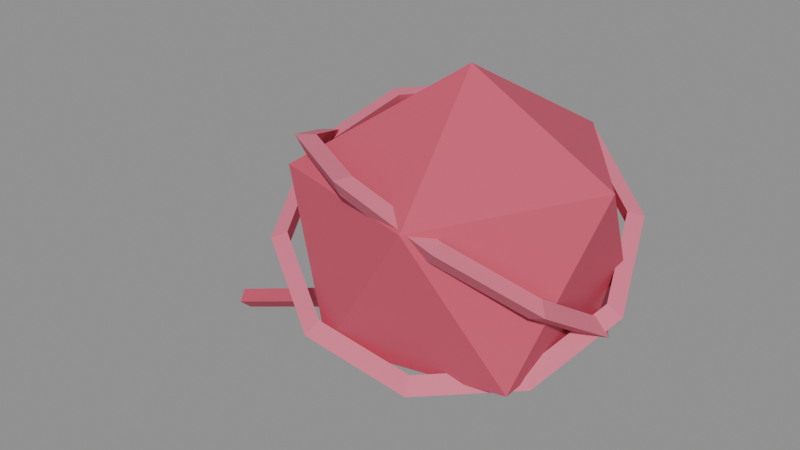 # Source: yarn.blend  (saved by Blender 5.0.119; exported with 4.5.12 LTS)
import bpy
from mathutils import Matrix  # noqa: F401  (used for matrix-valued properties, if any)

bpy.ops.wm.read_factory_settings(use_empty=True)
scene = bpy.context.scene
scene.name = 'Scene'

# ---- materials (node trees are filled in below, after node groups)
mat_c_d0506a = bpy.data.materials.new('C_d0506a')
mat_c_d0506a.diffuse_color = (0.8157, 0.3137, 0.4157, 1.0)
mat_c_e0708a = bpy.data.materials.new('C_e0708a')
mat_c_e0708a.diffuse_color = (0.8784, 0.4392, 0.5412, 1.0)

# ---- material node trees
mat_c_d0506a.use_nodes = True; mat_c_d0506a.node_tree.nodes.clear()
_N = mat_c_d0506a.node_tree.nodes; _L = mat_c_d0506a.node_tree.links
n0 = _N.new('ShaderNodeBsdfPrincipled'); n0.name = 'Principled BSDF'; n0.location = (-200, 100)
n0.inputs[0].default_value = (0.6308, 0.08022, 0.1441, 1.0)
n0.inputs[2].default_value = 0.75
n1 = _N.new('ShaderNodeOutputMaterial'); n1.name = 'Material Output'; n1.location = (200, 100)
_L.new(n0.outputs[0], n1.inputs[0])
n1.is_active_output = True
mat_c_e0708a.use_nodes = True; mat_c_e0708a.node_tree.nodes.clear()
_N = mat_c_e0708a.node_tree.nodes; _L = mat_c_e0708a.node_tree.links
n0 = _N.new('ShaderNodeBsdfPrincipled'); n0.name = 'Principled BSDF'; n0.location = (-200, 100)
n0.inputs[0].default_value = (0.7454, 0.162, 0.2542, 1.0)
n0.inputs[2].default_value = 0.75
n1 = _N.new('ShaderNodeOutputMaterial'); n1.name = 'Material Output'; n1.location = (200, 100)
_L.new(n0.outputs[0], n1.inputs[0])
n1.is_active_output = True

# ---- meshes
me_yarn = bpy.data.meshes.new('yarn')
me_yarn.from_pydata([(-0.006231, 0.00762, -0.2541), (0.1794, -0.1328, -0.1184), (-0.05774, -0.1947, -0.1127), (-0.2161, 0.002333, -0.1132), (-0.05586, 0.2059, -0.1148), (0.1889, 0.1376, -0.09463), (0.07613, -0.2099, 0.09703), (-0.1673, -0.1402, 0.09167), (-0.1606, 0.1412, 0.1194), (0.07092, 0.2149, 0.1013), (0.2295, -0.003065, 0.1196), (0.01177, 0.006431, 0.229), (-0.2369, -0.03514, 0.06432), (-0.2099, -0.03808, 0.06971), (-0.2181, -0.02539, 0.04648), (-0.1917, -0.1564, -0.01785), (-0.169, -0.1476, -0.004508), (-0.1772, -0.1349, -0.02774), (-0.07321, -0.2178, -0.0932), (-0.06203, -0.2031, -0.07257), (-0.07022, -0.1904, -0.0958), (0.07321, -0.1961, -0.133), (0.07022, -0.1835, -0.1085), (0.06203, -0.1708, -0.1317), (0.1917, -0.0995, -0.1219), (0.1772, -0.09622, -0.0985), (0.169, -0.08352, -0.1217), (0.2369, 0.03514, -0.06432), (0.2181, 0.02539, -0.04648), (0.2099, 0.03808, -0.06971), (0.1917, 0.1564, 0.01785), (0.1772, 0.1349, 0.02774), (0.169, 0.1476, 0.004508), (0.07321, 0.2178, 0.0932), (0.07022, 0.1904, 0.0958), (0.06203, 0.2031, 0.07257), (-0.07321, 0.1961, 0.133), (-0.06203, 0.1708, 0.1317), (-0.07022, 0.1835, 0.1085), (-0.1917, 0.0995, 0.1219), (-0.169, 0.08352, 0.1217), (-0.1772, 0.09622, 0.0985), (-0.2176, 0.1189, 0.0), (-0.1928, 0.1143, 0.01144), (-0.2003, 0.1005, -0.01144), (-0.2338, -0.009392, 0.08231), (-0.2074, -0.001617, 0.08578), (-0.2149, -0.01535, 0.06291), (-0.1606, -0.1341, 0.1332), (-0.1413, -0.1143, 0.1317), (-0.1488, -0.128, 0.1089), (-0.02607, -0.2076, 0.1332), (-0.0198, -0.1806, 0.1317), (-0.0273, -0.1944, 0.1089), (0.1184, -0.2018, 0.08231), (0.1107, -0.1754, 0.08578), (0.1032, -0.1891, 0.06291), (0.2176, -0.1189, 1.715e-17), (0.2003, -0.1005, 0.01144), (0.1928, -0.1143, -0.01144), (0.2338, 0.009392, -0.08231), (0.2149, 0.01535, -0.06291), (0.2074, 0.001617, -0.08578), (0.1606, 0.1341, -0.1332), (0.1488, 0.128, -0.1089), (0.1413, 0.1143, -0.1317), (0.02607, 0.2076, -0.1332), (0.0273, 0.1944, -0.1089), (0.0198, 0.1806, -0.1317), (-0.1184, 0.2018, -0.08231), (-0.1032, 0.1891, -0.06291), (-0.1107, 0.1754, -0.08578), (-0.4264, 0.016, -0.2725), (-0.05359, 0.016, -0.1275), (-0.4206, 0.0, -0.2874), (-0.04779, 0.0, -0.1424), (-0.4264, -0.016, -0.2725), (-0.05359, -0.016, -0.1275), (-0.4322, 0.0, -0.2576), (-0.05939, 0.0, -0.1126)], [], [(0, 1, 2), (1, 0, 5), (0, 2, 3), (0, 3, 4), (0, 4, 5), (1, 5, 10), (2, 1, 6), (3, 2, 7), (4, 3, 8), (5, 4, 9), (1, 10, 6), (2, 6, 7), (3, 7, 8), (4, 8, 9), (5, 9, 10), (6, 10, 11), (7, 6, 11), (8, 7, 11), (9, 8, 11), (10, 9, 11), (12, 15, 16, 13), (13, 16, 17, 14), (14, 17, 15, 12), (15, 18, 19, 16), (16, 19, 20, 17), (17, 20, 18, 15), (18, 21, 22, 19), (19, 22, 23, 20), (20, 23, 21, 18), (21, 24, 25, 22), (22, 25, 26, 23), (23, 26, 24, 21), (24, 27, 28, 25), (25, 28, 29, 26), (26, 29, 27, 24), (27, 30, 31, 28), (28, 31, 32, 29), (29, 32, 30, 27), (30, 33, 34, 31), (31, 34, 35, 32), (32, 35, 33, 30), (33, 36, 37, 34), (34, 37, 38, 35), (35, 38, 36, 33), (36, 39, 40, 37), (37, 40, 41, 38), (38, 41, 39, 36), (39, 12, 13, 40), (40, 13, 14, 41), (41, 14, 12, 39), (42, 45, 46, 43), (43, 46, 47, 44), (44, 47, 45, 42), (45, 48, 49, 46), (46, 49, 50, 47), (47, 50, 48, 45), (48, 51, 52, 49), (49, 52, 53, 50), (50, 53, 51, 48), (51, 54, 55, 52), (52, 55, 56, 53), (53, 56, 54, 51), (54, 57, 58, 55), (55, 58, 59, 56), (56, 59, 57, 54), (57, 60, 61, 58), (58, 61, 62, 59), (59, 62, 60, 57), (60, 63, 64, 61), (61, 64, 65, 62), (62, 65, 63, 60), (63, 66, 67, 64), (64, 67, 68, 65), (65, 68, 66, 63), (66, 69, 70, 67), (67, 70, 71, 68), (68, 71, 69, 66), (69, 42, 43, 70), (70, 43, 44, 71), (71, 44, 42, 69), (72, 73, 75, 74), (74, 75, 77, 76), (75, 73, 79, 77), (76, 77, 79, 78), (78, 79, 73, 72), (72, 74, 76, 78)])
me_yarn.polygons.foreach_set('material_index', [0, 0, 0, 0, 0, 0, 0, 0, 0, 0, 0, 0, 0, 0, 0, 0, 0, 0, 0, 0, 1, 1, 1, 1, 1, 1, 1, 1, 1, 1, 1, 1, 1, 1, 1, 1, 1, 1, 1, 1, 1, 1, 1, 1, 1, 1, 1, 1, 1, 1, 1, 1, 1, 1, 1, 1, 1, 1, 1, 1, 1, 1, 1, 1, 1, 1, 1, 1, 1, 1, 1, 1, 1, 1, 1, 1, 1, 1, 1, 1, 0, 0, 0, 0, 0, 0])
me_yarn.materials.append(mat_c_d0506a)
me_yarn.materials.append(mat_c_e0708a)
me_yarn.update()

# ---- objects
ob_yarn = bpy.data.objects.new('yarn', me_yarn)

# ---- transforms, parenting, visibility, modifiers, constraints
ob_yarn.location = (0.0, 0.0, 0.0)

# ---- collection membership
scene.collection.objects.link(ob_yarn)

# ---- scene / render settings (as saved in the file)
scene.frame_start = 1; scene.frame_end = 250; scene.frame_set(1)
scene.render.engine = 'BLENDER_EEVEE_NEXT'
scene.render.bake_bias = 0.0
scene.render.bake_samples = 0
scene.cycles.sampling_pattern = 'TABULATED_SOBOL'
scene.eevee.use_volume_custom_range = False
bpy.context.view_layer.update()

# ---- added for rendering (the .blend has no active camera and no usable light): camera, sun + grey world if the file has none
cam_auto = bpy.data.cameras.new('AutoCamera')
cam_auto.lens = 50.0
cam_auto.sensor_width = 36.0
cam_auto.clip_end = 1000.0
ob_auto_camera = bpy.data.objects.new('AutoCamera', cam_auto)
scene.collection.objects.link(ob_auto_camera)
ob_auto_camera.location = (0.782135, -1.05573, 0.674608)
ob_auto_camera.rotation_euler = (1.09748, -7.21219e-08, 0.694738)
scene.camera = ob_auto_camera
light_auto_sun = bpy.data.lights.new('AutoSun', 'SUN')
light_auto_sun.energy = 3.0
light_auto_sun.angle = 0.0523599
ob_auto_sun = bpy.data.objects.new('AutoSun', light_auto_sun)
scene.collection.objects.link(ob_auto_sun)
ob_auto_sun.rotation_euler = (0.872665, 0.174533, 0.523599)
if scene.world is None:
    world_auto = bpy.data.worlds.new('AutoWorld')
    world_auto.color = (0.3, 0.3, 0.3)
    scene.world = world_auto
bpy.context.view_layer.update()
